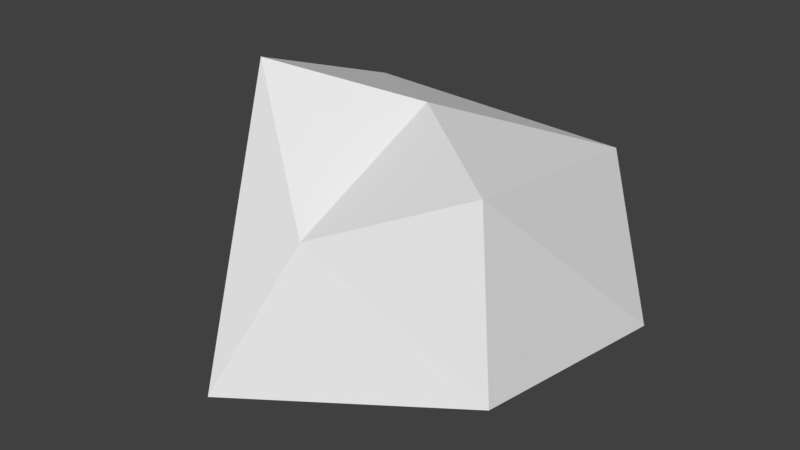 # Source: big_stone.blend  (saved by Blender 2.79.0; exported with 4.5.12 LTS)
import bpy
from mathutils import Matrix  # noqa: F401  (used for matrix-valued properties, if any)

bpy.ops.wm.read_factory_settings(use_empty=True)
scene = bpy.context.scene
scene.name = 'Scene'

# ---- collections
col_collection_1 = bpy.data.collections.new('Collection 1'); scene.collection.children.link(col_collection_1)

# ---- world
world_world = bpy.data.worlds.new('World'); scene.world = world_world
world_world.color = (0.05088, 0.05088, 0.05088)
world_world.use_sun_shadow = False
world_world.sun_shadow_jitter_overblur = 0.0
world_world.cycles.sampling_method = 'MANUAL'

# ---- meshes
me_icosphere_004 = bpy.data.meshes.new('Icosphere.004')
me_icosphere_004.from_pydata([(0.0, 0.0, -0.7478), (0.7236, -0.5257, -0.4472), (-0.2764, -0.8506, -0.6771), (-0.8944, 0.0, -0.8532), (-0.2764, 0.8506, -0.8034), (0.7236, 0.5257, -0.6383), (-0.1384, -0.4885, -0.1478), (-0.6399, -0.158, 0.3453), (-0.8861, 0.8537, -0.04695), (0.3677, 0.828, -0.07801), (0.4717, -0.2445, 0.1192), (-0.04876, 0.115, 0.226)], [], [(0, 1, 2), (1, 0, 5), (0, 2, 3), (0, 3, 4), (0, 4, 5), (1, 5, 10), (2, 1, 6), (3, 2, 7), (4, 3, 8), (5, 4, 9), (1, 10, 6), (2, 6, 7), (3, 7, 8), (4, 8, 9), (5, 9, 10), (6, 10, 11), (7, 6, 11), (8, 7, 11), (9, 8, 11), (10, 9, 11)])
me_icosphere_004.use_remesh_preserve_volume = False
me_icosphere_004.use_remesh_preserve_attributes = False
me_icosphere_004.use_mirror_vertex_groups = False
me_icosphere_004.update()

# ---- objects
ob_icosphere = bpy.data.objects.new('Icosphere', me_icosphere_004)

# ---- transforms, parenting, visibility, modifiers, constraints
ob_icosphere.location = (0.0, 0.0, 0.6863)
ob_icosphere.lineart.crease_threshold = 0.0

# ---- collection membership
col_collection_1.objects.link(ob_icosphere)

# ---- scene / render settings (as saved in the file)
scene.frame_start = 1; scene.frame_end = 250; scene.frame_set(1)
scene.render.engine = 'BLENDER_EEVEE_NEXT'
scene.render.resolution_percentage = 50
scene.render.dither_intensity = 0.0
scene.cycles.use_denoising = False
scene.cycles.samples = 128
scene.cycles.sampling_pattern = 'TABULATED_SOBOL'
scene.cycles.use_adaptive_sampling = False
scene.cycles.use_light_tree = False
scene.cycles.blur_glossy = 0.0
scene.cycles.sample_clamp_indirect = 0.0
scene.view_settings.view_transform = 'Standard'
bpy.context.view_layer.update()

# ---- added for rendering (the .blend has no active camera and no usable light): camera, sun
cam_auto = bpy.data.cameras.new('AutoCamera')
cam_auto.lens = 50.0
cam_auto.sensor_width = 36.0
cam_auto.clip_end = 1000.0
ob_auto_camera = bpy.data.objects.new('AutoCamera', cam_auto)
scene.collection.objects.link(ob_auto_camera)
ob_auto_camera.location = (2.35536, -2.92739, 2.38495)
ob_auto_camera.rotation_euler = (1.09748, -7.21219e-08, 0.694738)
scene.camera = ob_auto_camera
light_auto_sun = bpy.data.lights.new('AutoSun', 'SUN')
light_auto_sun.energy = 3.0
light_auto_sun.angle = 0.0523599
ob_auto_sun = bpy.data.objects.new('AutoSun', light_auto_sun)
scene.collection.objects.link(ob_auto_sun)
ob_auto_sun.rotation_euler = (0.872665, 0.174533, 0.523599)
bpy.context.view_layer.update()

